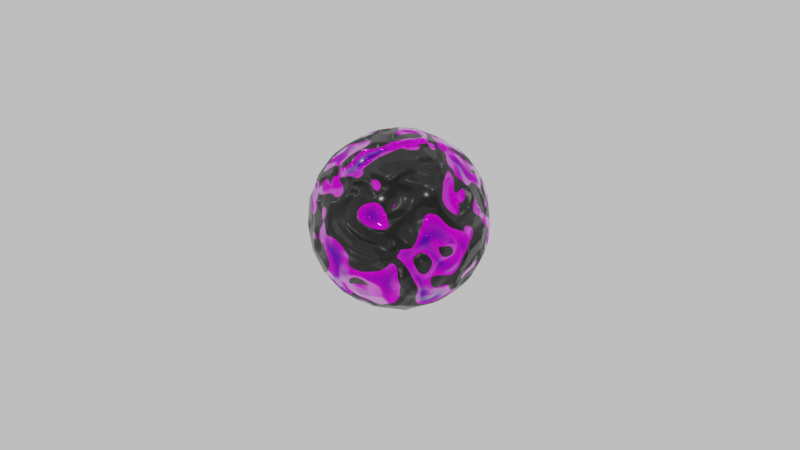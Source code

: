 # Source: powerupball_purple.blend  (saved by Blender 3.3.6; exported with 4.5.12 LTS)
import bpy
from mathutils import Matrix  # noqa: F401  (used for matrix-valued properties, if any)

bpy.ops.wm.read_factory_settings(use_empty=True)
scene = bpy.context.scene
scene.name = 'Scene'

# ---- collections
col_collection = bpy.data.collections.new('Collection'); scene.collection.children.link(col_collection)

# ---- materials (node trees are filled in below, after node groups)
mat_purpleball = bpy.data.materials.new('PurpleBall')

# ---- material node trees
mat_purpleball.use_nodes = True; mat_purpleball.node_tree.nodes.clear()
_N = mat_purpleball.node_tree.nodes; _L = mat_purpleball.node_tree.links
n0 = _N.new('ShaderNodeOutputMaterial'); n0.name = 'Material Output'; n0.location = (477, 300)
n1 = _N.new('ShaderNodeInvert'); n1.name = 'Invert'; n1.location = (-89, 182)
n2 = _N.new('ShaderNodeBsdfPrincipled'); n2.name = 'Principled BSDF'; n2.location = (202, 315)
n2.distribution = 'GGX'
n2.subsurface_method = 'RANDOM_WALK_SKIN'
n2.inputs[3].default_value = 1.45
n2.inputs[19].default_value = 0.1239
n2.inputs[20].default_value = 0.1164
n2.inputs[27].default_value = (0.0, 0.0, 0.0, 1.0)
n2.inputs[28].default_value = 0.1
n3 = _N.new('ShaderNodeValToRGB'); n3.name = 'ColorRamp.001'; n3.location = (-338, 50)
while len(n3.color_ramp.elements) > 1: n3.color_ramp.elements.remove(n3.color_ramp.elements[-1])
n3.color_ramp.elements[0].position = 0.4591; n3.color_ramp.elements[0].color = (0.0, 0.0, 0.0, 1.0)
_e = n3.color_ramp.elements.new(0.4727); _e.color = (1.0, 1.0, 1.0, 1.0)
n4 = _N.new('ShaderNodeMapRange'); n4.name = 'Map Range'; n4.location = (-18, 35)
n4.inputs[2].default_value = 3.6
n4.inputs[4].default_value = 1.2
n5 = _N.new('ShaderNodeBump'); n5.name = 'Bump'; n5.location = (-170, -342)
n5.inputs[2].default_value = 1.0
n6 = _N.new('ShaderNodeTexNoise'); n6.name = 'Noise Texture'; n6.location = (-654, -91)
n6.inputs[2].default_value = 4.4
n6.inputs[3].default_value = 15.0
n6.inputs[4].default_value = 0.05833
n6.inputs[8].default_value = 1.4
n7 = _N.new('ShaderNodeClamp'); n7.name = 'Clamp'; n7.location = (-390, -300)
n8 = _N.new('ShaderNodeTexCoord'); n8.name = 'Texture Coordinate'; n8.location = (-870, -407)
n9 = _N.new('ShaderNodeValToRGB'); n9.name = 'ColorRamp'; n9.location = (-371, 345)
while len(n9.color_ramp.elements) > 1: n9.color_ramp.elements.remove(n9.color_ramp.elements[-1])
n9.color_ramp.elements[0].position = 0.2955; n9.color_ramp.elements[0].color = (0.1315, 0.0, 0.5, 1.0)
_e = n9.color_ramp.elements.new(0.4545); _e.color = (0.9782, 0.0, 1.0, 1.0)
_e = n9.color_ramp.elements.new(0.4682); _e.color = (0.0, 0.0, 0.0, 1.0)
_L.new(n2.outputs[0], n0.inputs[0])
_L.new(n5.outputs[0], n2.inputs[5])
_L.new(n8.outputs[0], n6.inputs[0])
_L.new(n9.outputs[0], n2.inputs[0])
_L.new(n6.outputs[1], n9.inputs[0])
_L.new(n6.outputs[1], n3.inputs[0])
_L.new(n4.outputs[0], n2.inputs[2])
_L.new(n1.outputs[0], n2.inputs[1])
_L.new(n3.outputs[0], n1.inputs[1])
_L.new(n3.outputs[0], n4.inputs[0])
_L.new(n8.outputs[1], n5.inputs[4])
_L.new(n7.outputs[0], n5.inputs[3])
_L.new(n6.outputs[0], n7.inputs[0])
_L.new(n7.outputs[0], n5.inputs[1])
_L.new(n8.outputs[1], n2.inputs[23])
n0.is_active_output = True

# ---- world
world_world = bpy.data.worlds.new('World'); scene.world = world_world
world_world.use_nodes = True; world_world.node_tree.nodes.clear()
_N = world_world.node_tree.nodes; _L = world_world.node_tree.links
n0 = _N.new('ShaderNodeOutputWorld'); n0.name = 'World Output'; n0.location = (300, 300)
n1 = _N.new('ShaderNodeBackground'); n1.name = 'Background'; n1.location = (10, 300)
n1.inputs[0].default_value = (0.6619, 0.6619, 0.6619, 1.0)
_L.new(n1.outputs[0], n0.inputs[0])
n0.is_active_output = True
world_world.color = (0.05088, 0.05088, 0.05088)
world_world.use_sun_shadow = False
world_world.sun_shadow_jitter_overblur = 0.0

# ---- cameras
cam_camera = bpy.data.cameras.new('Camera')
cam_camera.clip_end = 100.0
cam_camera.ortho_scale = 7.314

# ---- lights
light_trilamp_back = bpy.data.lights.new('TriLamp-Back', 'AREA')
light_trilamp_back.transmission_factor = 0.0
light_trilamp_back.energy = 39.27
light_trilamp_back.shadow_soft_size = 0.25
light_trilamp_back.shadow_maximum_resolution = 0.006
light_trilamp_back.use_absolute_resolution = True
light_trilamp_fill = bpy.data.lights.new('TriLamp-Fill', 'AREA')
light_trilamp_fill.transmission_factor = 0.0
light_trilamp_fill.energy = 39.27
light_trilamp_fill.shadow_soft_size = 0.25
light_trilamp_fill.shadow_maximum_resolution = 0.006
light_trilamp_fill.use_absolute_resolution = True
light_trilamp_key = bpy.data.lights.new('TriLamp-Key', 'AREA')
light_trilamp_key.transmission_factor = 0.0
light_trilamp_key.energy = 78.54
light_trilamp_key.shadow_soft_size = 0.25
light_trilamp_key.shadow_maximum_resolution = 0.006
light_trilamp_key.use_absolute_resolution = True

# ---- meshes
me_icosphere = bpy.data.meshes.new('Icosphere')
me_icosphere.from_pydata([(4.172e-07, 1.118e-08, -0.9303), (0.6732, -0.4891, -0.416), (-0.2571, -0.7914, -0.416), (-0.8321, 3.725e-09, -0.416), (-0.2571, 0.7914, -0.416), (0.6732, 0.4891, -0.416), (0.2571, -0.7914, 0.416), (-0.6732, -0.4891, 0.416), (-0.6732, 0.4891, 0.416), (0.2571, 0.7914, 0.416), (0.8321, 0.0, 0.416), (-4.21e-07, -1.118e-08, 0.9303), (-0.1503, -0.4624, -0.7867), (0.3934, -0.2858, -0.7867), (0.2431, -0.7482, -0.4862), (0.7867, 3.725e-09, -0.4862), (0.3934, 0.2858, -0.7867), (-0.4862, -1.118e-08, -0.7867), (-0.6365, -0.4624, -0.4862), (-0.1503, 0.4624, -0.7867), (-0.6365, 0.4624, -0.4862), (0.2431, 0.7482, -0.4862), (0.8796, -0.2858, -2.608e-07), (0.8796, 0.2858, -2.496e-07), (1.49e-08, -0.9249, -7.451e-09), (0.5436, -0.7482, -7.078e-08), (-0.8796, -0.2858, 2.496e-07), (-0.5436, -0.7482, 8.568e-08), (-0.5436, 0.7482, 7.451e-08), (-0.8796, 0.2858, 2.645e-07), (0.5436, 0.7482, -7.823e-08), (-9.313e-09, 0.9249, 7.451e-09), (0.6365, -0.4624, 0.4862), (-0.2431, -0.7482, 0.4862), (-0.7867, 1.863e-09, 0.4862), (-0.2431, 0.7482, 0.4862), (0.6365, 0.4624, 0.4862), (0.1503, -0.4624, 0.7867), (0.4862, 1.118e-08, 0.7867), (-0.3934, -0.2858, 0.7867), (-0.3934, 0.2858, 0.7867), (0.1503, 0.4624, 0.7867), (-0.07393, -0.2275, -0.8984), (0.5635, -0.4094, -0.6158), (-0.02169, -0.8031, -0.4679), (0.7571, -0.2688, -0.4679), (0.5635, 0.4094, -0.6158), (-0.2393, -2.328e-10, -0.8984), (-0.7705, -0.2275, -0.4679), (-0.07393, 0.2275, -0.8984), (-0.4545, 0.6625, -0.4679), (0.4896, 0.637, -0.4679), (0.8028, -0.4094, -0.2287), (0.8901, 0.1406, 0.2287), (-0.1413, -0.89, -0.2287), (0.4088, -0.8031, 0.2287), (-0.8901, -0.1406, -0.2287), (-0.6375, -0.637, 0.2287), (-0.4088, 0.8031, -0.2287), (-0.8028, 0.4094, 0.2287), (0.6375, 0.637, -0.2287), (0.1413, 0.89, 0.2287), (0.4545, -0.6625, 0.4679), (-0.4896, -0.637, 0.4679), (-0.7571, 0.2688, 0.4679), (0.02169, 0.8031, 0.4679), (0.7705, 0.2275, 0.4679), (0.2153, -0.6625, 0.6158), (0.2393, -2.328e-10, 0.8984), (-0.5635, -0.4094, 0.6158), (-0.5635, 0.4094, 0.6158), (0.2153, 0.6625, 0.6158), (-0.2153, -0.6625, -0.6158), (0.1936, -0.1406, -0.8984), (0.4896, -0.637, -0.4679), (0.7571, 0.2688, -0.4679), (0.1936, 0.1406, -0.8984), (-0.6966, 4.657e-10, -0.6158), (-0.4545, -0.6625, -0.4679), (-0.2153, 0.6625, -0.6158), (-0.7705, 0.2275, -0.4679), (-0.02169, 0.8031, -0.4679), (0.8901, -0.1406, 0.2287), (0.8028, 0.4094, -0.2287), (0.1413, -0.89, 0.2287), (0.6375, -0.637, -0.2287), (-0.8028, -0.4094, 0.2287), (-0.4088, -0.8031, -0.2287), (-0.6375, 0.637, 0.2287), (-0.8901, 0.1406, -0.2287), (0.4088, 0.8031, 0.2287), (-0.1413, 0.89, -0.2287), (0.7705, -0.2275, 0.4679), (0.02169, -0.8031, 0.4679), (-0.7571, -0.2688, 0.4679), (-0.4896, 0.637, 0.4679), (0.4545, 0.6625, 0.4679), (0.07393, -0.2275, 0.8984), (0.6966, 6.985e-10, 0.6158), (-0.1936, -0.1406, 0.8984), (-0.1936, 0.1406, 0.8984), (0.07393, 0.2275, 0.8984), (0.3392, 0.2465, 0.8224), (0.5839, 0.2465, 0.6712), (0.4148, 0.4791, 0.6712), (-0.1296, 0.3988, 0.8224), (-0.05399, 0.6315, 0.6712), (-0.3275, 0.5426, 0.6712), (-0.4193, 2.794e-09, 0.8224), (-0.6172, 0.1438, 0.6712), (-0.6172, -0.1438, 0.6712), (-0.1296, -0.3988, 0.8224), (-0.3275, -0.5426, 0.6712), (-0.05399, -0.6315, 0.6712), (0.3392, -0.2465, 0.8224), (0.4148, -0.4791, 0.6712), (0.5839, -0.2465, 0.6712), (0.7935, 0.3988, 0.2519), (0.7468, 0.5426, 0.00727), (0.6245, 0.6315, 0.2519), (-0.1341, 0.8779, 0.2519), (-0.2853, 0.8779, 0.00727), (-0.4076, 0.7891, 0.2519), (-0.8764, 0.1438, 0.2519), (-0.9231, -1.863e-09, 0.00727), (-0.8764, -0.1438, 0.2519), (-0.4076, -0.7891, 0.2519), (-0.2853, -0.8779, 0.00727), (-0.1341, -0.8779, 0.2519), (0.6245, -0.6315, 0.2519), (0.7468, -0.5426, 0.00727), (0.7935, -0.3988, 0.2519), (0.2853, 0.8779, -0.00727), (0.4076, 0.7891, -0.2519), (0.1341, 0.8779, -0.2519), (-0.7468, 0.5426, -0.00727), (-0.6245, 0.6315, -0.2519), (-0.7935, 0.3988, -0.2519), (-0.7468, -0.5426, -0.00727), (-0.7935, -0.3988, -0.2519), (-0.6245, -0.6315, -0.2519), (0.2853, -0.8779, -0.00727), (0.1341, -0.8779, -0.2519), (0.4076, -0.7891, -0.2519), (0.9231, 4.657e-10, -0.00727), (0.8764, -0.1438, -0.2519), (0.8764, 0.1438, -0.2519), (0.3275, 0.5426, -0.6712), (0.1296, 0.3988, -0.8224), (0.05399, 0.6315, -0.6712), (-0.4148, 0.4791, -0.6712), (-0.3392, 0.2465, -0.8224), (-0.5839, 0.2465, -0.6712), (-0.5839, -0.2465, -0.6712), (-0.3392, -0.2465, -0.8224), (-0.4148, -0.4791, -0.6712), (0.6172, 0.1438, -0.6712), (0.6172, -0.1438, -0.6712), (0.4193, -2.794e-09, -0.8224), (0.05399, -0.6315, -0.6712), (0.1296, -0.3988, -0.8224), (0.3275, -0.5426, -0.6712), (0.08569, -0.2637, -0.8883), (0.6574, -0.2762, -0.5979), (-0.2243, -0.163, -0.8883), (-0.2243, 0.163, -0.8883), (0.08569, 0.2637, -0.8883), (0.8288, -0.2762, -0.3206), (-0.006541, -0.8736, -0.3206), (-0.8328, -0.2637, -0.3206), (-0.5082, 0.7106, -0.3206), (0.5188, 0.7029, -0.3206), (0.7431, -0.5399, -0.1492), (-0.2838, -0.8736, -0.1492), (-0.9185, -4.657e-09, -0.1492), (-0.2838, 0.8736, -0.1492), (0.7431, 0.5399, -0.1492), (0.3695, -0.6098, 0.5979), (-0.4658, -0.5399, 0.5979), (-0.6574, 0.2762, 0.5979), (0.0595, 0.7106, 0.5979), (0.6942, 0.163, 0.5979), (0.2243, 0.163, 0.8883), (0.4531, 0.3292, 0.7332), (0.3695, 0.6098, 0.5979), (-0.08569, 0.2637, 0.8883), (-0.1731, 0.5327, 0.7332), (-0.4658, 0.5399, 0.5979), (-0.2773, -1.024e-08, 0.8883), (-0.5601, -4.249e-09, 0.7332), (-0.6574, -0.2762, 0.5979), (-0.08569, -0.2637, 0.8883), (-0.1731, -0.5327, 0.7332), (0.0595, -0.7106, 0.5979), (0.2243, -0.163, 0.8883), (0.4531, -0.3292, 0.7332), (0.6942, -0.163, 0.5979), (0.8328, 0.2637, 0.3206), (0.7332, 0.5327, 0.1731), (0.5082, 0.7106, 0.3206), (0.006541, 0.8736, 0.3206), (-0.28, 0.8619, 0.1731), (-0.5188, 0.7029, 0.3206), (-0.8288, 0.2762, 0.3206), (-0.9062, 0.0, 0.1731), (-0.8288, -0.2762, 0.3206), (-0.5188, -0.7029, 0.3206), (-0.28, -0.8619, 0.1731), (0.006541, -0.8736, 0.3206), (0.5082, -0.7106, 0.3206), (0.7332, -0.5327, 0.1731), (0.8328, -0.2637, 0.3206), (0.2838, 0.8736, 0.1492), (0.28, 0.8619, -0.1731), (-0.006541, 0.8736, -0.3206), (-0.7431, 0.5399, 0.1492), (-0.7332, 0.5327, -0.1731), (-0.8328, 0.2637, -0.3206), (-0.7431, -0.5399, 0.1492), (-0.7332, -0.5327, -0.1731), (-0.5082, -0.7106, -0.3206), (0.2838, -0.8736, 0.1492), (0.28, -0.8619, -0.1731), (0.5188, -0.7029, -0.3206), (0.9185, 1.024e-08, 0.1492), (0.9062, 5.122e-09, -0.1731), (0.8288, 0.2762, -0.3206), (0.4658, 0.5399, -0.5979), (0.1731, 0.5327, -0.7332), (-0.0595, 0.7106, -0.5979), (-0.3695, 0.6098, -0.5979), (-0.4531, 0.3292, -0.7332), (-0.6942, 0.163, -0.5979), (-0.6942, -0.163, -0.5979), (-0.4531, -0.3292, -0.7332), (-0.3695, -0.6098, -0.5979), (0.6574, 0.2762, -0.5979), (0.5601, 4.773e-09, -0.7332), (0.2773, 2.328e-10, -0.8883), (-0.0595, -0.7106, -0.5979), (0.1731, -0.5327, -0.7332), (0.4658, -0.5399, -0.5979)], [], [(0, 162, 42), (160, 73, 13), (42, 160, 12), (1, 163, 45), (157, 43, 13), (45, 157, 15), (0, 164, 47), (154, 42, 12), (47, 154, 17), (0, 165, 49), (151, 47, 17), (49, 151, 19), (0, 166, 76), (148, 49, 19), (76, 148, 16), (1, 167, 52), (145, 45, 15), (52, 145, 22), (2, 168, 54), (142, 44, 14), (54, 142, 24), (3, 169, 56), (139, 48, 18), (56, 139, 26), (4, 170, 58), (136, 50, 20), (58, 136, 28), (5, 171, 60), (133, 51, 21), (60, 133, 30), (1, 172, 85), (130, 52, 22), (85, 130, 25), (2, 173, 87), (127, 54, 24), (87, 127, 27), (3, 174, 89), (124, 56, 26), (89, 124, 29), (4, 175, 91), (121, 58, 28), (91, 121, 31), (5, 176, 83), (118, 60, 30), (83, 118, 23), (6, 177, 67), (115, 62, 32), (67, 115, 37), (7, 178, 69), (112, 63, 33), (69, 112, 39), (8, 179, 70), (109, 64, 34), (70, 109, 40), (9, 180, 71), (106, 65, 35), (71, 106, 41), (10, 181, 98), (103, 66, 36), (98, 103, 38), (102, 68, 38), (101, 102, 41), (11, 182, 101), (103, 102, 38), (104, 103, 36), (102, 104, 41), (96, 104, 36), (9, 184, 96), (104, 71, 41), (105, 101, 41), (100, 105, 40), (11, 185, 100), (106, 105, 41), (107, 106, 35), (105, 107, 40), (95, 107, 35), (8, 187, 95), (107, 70, 40), (108, 100, 40), (99, 108, 39), (11, 188, 99), (109, 108, 40), (110, 109, 34), (108, 110, 39), (94, 110, 34), (7, 190, 94), (110, 69, 39), (111, 99, 39), (97, 111, 37), (11, 191, 97), (112, 111, 39), (113, 112, 33), (111, 113, 37), (93, 113, 33), (6, 193, 93), (113, 67, 37), (114, 97, 37), (68, 114, 38), (11, 194, 68), (115, 114, 37), (116, 115, 32), (114, 116, 38), (92, 116, 32), (10, 196, 92), (116, 98, 38), (117, 53, 23), (66, 117, 36), (10, 197, 66), (118, 117, 23), (119, 118, 30), (117, 119, 36), (90, 119, 30), (9, 199, 90), (119, 96, 36), (120, 61, 31), (65, 120, 35), (9, 200, 65), (121, 120, 31), (122, 121, 28), (120, 122, 35), (88, 122, 28), (8, 202, 88), (122, 95, 35), (123, 59, 29), (64, 123, 34), (8, 203, 64), (124, 123, 29), (125, 124, 26), (123, 125, 34), (86, 125, 26), (7, 205, 86), (125, 94, 34), (126, 57, 27), (63, 126, 33), (7, 206, 63), (127, 126, 27), (128, 127, 24), (126, 128, 33), (84, 128, 24), (6, 208, 84), (128, 93, 33), (129, 55, 25), (62, 129, 32), (6, 209, 62), (130, 129, 25), (131, 130, 22), (129, 131, 32), (82, 131, 22), (10, 211, 82), (131, 92, 32), (132, 90, 30), (61, 132, 31), (9, 212, 61), (133, 132, 30), (134, 133, 21), (132, 134, 31), (81, 134, 21), (4, 214, 81), (134, 91, 31), (135, 88, 28), (59, 135, 29), (8, 215, 59), (136, 135, 28), (137, 136, 20), (135, 137, 29), (80, 137, 20), (3, 217, 80), (137, 89, 29), (138, 86, 26), (57, 138, 27), (7, 218, 57), (139, 138, 26), (140, 139, 18), (138, 140, 27), (78, 140, 18), (2, 220, 78), (140, 87, 27), (141, 84, 24), (55, 141, 25), (6, 221, 55), (142, 141, 24), (143, 142, 14), (141, 143, 25), (74, 143, 14), (1, 223, 74), (143, 85, 25), (144, 82, 22), (53, 144, 23), (10, 224, 53), (145, 144, 22), (146, 145, 15), (144, 146, 23), (75, 146, 15), (5, 226, 75), (146, 83, 23), (147, 46, 16), (51, 147, 21), (5, 227, 51), (148, 147, 16), (149, 148, 19), (147, 149, 21), (79, 149, 19), (4, 229, 79), (149, 81, 21), (150, 79, 19), (50, 150, 20), (4, 230, 50), (151, 150, 19), (152, 151, 17), (150, 152, 20), (77, 152, 17), (3, 232, 77), (152, 80, 20), (153, 77, 17), (48, 153, 18), (3, 233, 48), (154, 153, 17), (155, 154, 12), (153, 155, 18), (72, 155, 12), (2, 235, 72), (155, 78, 18), (156, 75, 15), (46, 156, 16), (5, 236, 46), (157, 156, 15), (158, 157, 13), (156, 158, 16), (73, 158, 13), (0, 238, 73), (158, 76, 16), (159, 72, 12), (44, 159, 14), (2, 239, 44), (160, 159, 12), (161, 160, 13), (159, 161, 14), (43, 161, 13), (1, 241, 43), (161, 74, 14), (0, 73, 162), (160, 162, 73), (42, 162, 160), (1, 43, 163), (157, 163, 43), (45, 163, 157), (0, 42, 164), (154, 164, 42), (47, 164, 154), (0, 47, 165), (151, 165, 47), (49, 165, 151), (0, 49, 166), (148, 166, 49), (76, 166, 148), (1, 45, 167), (145, 167, 45), (52, 167, 145), (2, 44, 168), (142, 168, 44), (54, 168, 142), (3, 48, 169), (139, 169, 48), (56, 169, 139), (4, 50, 170), (136, 170, 50), (58, 170, 136), (5, 51, 171), (133, 171, 51), (60, 171, 133), (1, 52, 172), (130, 172, 52), (85, 172, 130), (2, 54, 173), (127, 173, 54), (87, 173, 127), (3, 56, 174), (124, 174, 56), (89, 174, 124), (4, 58, 175), (121, 175, 58), (91, 175, 121), (5, 60, 176), (118, 176, 60), (83, 176, 118), (6, 62, 177), (115, 177, 62), (67, 177, 115), (7, 63, 178), (112, 178, 63), (69, 178, 112), (8, 64, 179), (109, 179, 64), (70, 179, 109), (9, 65, 180), (106, 180, 65), (71, 180, 106), (10, 66, 181), (103, 181, 66), (98, 181, 103), (102, 182, 68), (101, 182, 102), (11, 68, 182), (103, 183, 102), (104, 183, 103), (102, 183, 104), (96, 184, 104), (9, 71, 184), (104, 184, 71), (105, 185, 101), (100, 185, 105), (11, 101, 185), (106, 186, 105), (107, 186, 106), (105, 186, 107), (95, 187, 107), (8, 70, 187), (107, 187, 70), (108, 188, 100), (99, 188, 108), (11, 100, 188), (109, 189, 108), (110, 189, 109), (108, 189, 110), (94, 190, 110), (7, 69, 190), (110, 190, 69), (111, 191, 99), (97, 191, 111), (11, 99, 191), (112, 192, 111), (113, 192, 112), (111, 192, 113), (93, 193, 113), (6, 67, 193), (113, 193, 67), (114, 194, 97), (68, 194, 114), (11, 97, 194), (115, 195, 114), (116, 195, 115), (114, 195, 116), (92, 196, 116), (10, 98, 196), (116, 196, 98), (117, 197, 53), (66, 197, 117), (10, 53, 197), (118, 198, 117), (119, 198, 118), (117, 198, 119), (90, 199, 119), (9, 96, 199), (119, 199, 96), (120, 200, 61), (65, 200, 120), (9, 61, 200), (121, 201, 120), (122, 201, 121), (120, 201, 122), (88, 202, 122), (8, 95, 202), (122, 202, 95), (123, 203, 59), (64, 203, 123), (8, 59, 203), (124, 204, 123), (125, 204, 124), (123, 204, 125), (86, 205, 125), (7, 94, 205), (125, 205, 94), (126, 206, 57), (63, 206, 126), (7, 57, 206), (127, 207, 126), (128, 207, 127), (126, 207, 128), (84, 208, 128), (6, 93, 208), (128, 208, 93), (129, 209, 55), (62, 209, 129), (6, 55, 209), (130, 210, 129), (131, 210, 130), (129, 210, 131), (82, 211, 131), (10, 92, 211), (131, 211, 92), (132, 212, 90), (61, 212, 132), (9, 90, 212), (133, 213, 132), (134, 213, 133), (132, 213, 134), (81, 214, 134), (4, 91, 214), (134, 214, 91), (135, 215, 88), (59, 215, 135), (8, 88, 215), (136, 216, 135), (137, 216, 136), (135, 216, 137), (80, 217, 137), (3, 89, 217), (137, 217, 89), (138, 218, 86), (57, 218, 138), (7, 86, 218), (139, 219, 138), (140, 219, 139), (138, 219, 140), (78, 220, 140), (2, 87, 220), (140, 220, 87), (141, 221, 84), (55, 221, 141), (6, 84, 221), (142, 222, 141), (143, 222, 142), (141, 222, 143), (74, 223, 143), (1, 85, 223), (143, 223, 85), (144, 224, 82), (53, 224, 144), (10, 82, 224), (145, 225, 144), (146, 225, 145), (144, 225, 146), (75, 226, 146), (5, 83, 226), (146, 226, 83), (147, 227, 46), (51, 227, 147), (5, 46, 227), (148, 228, 147), (149, 228, 148), (147, 228, 149), (79, 229, 149), (4, 81, 229), (149, 229, 81), (150, 230, 79), (50, 230, 150), (4, 79, 230), (151, 231, 150), (152, 231, 151), (150, 231, 152), (77, 232, 152), (3, 80, 232), (152, 232, 80), (153, 233, 77), (48, 233, 153), (3, 77, 233), (154, 234, 153), (155, 234, 154), (153, 234, 155), (72, 235, 155), (2, 78, 235), (155, 235, 78), (156, 236, 75), (46, 236, 156), (5, 75, 236), (157, 237, 156), (158, 237, 157), (156, 237, 158), (73, 238, 158), (0, 76, 238), (158, 238, 76), (159, 239, 72), (44, 239, 159), (2, 72, 239), (160, 240, 159), (161, 240, 160), (159, 240, 161), (43, 241, 161), (1, 74, 241), (161, 241, 74)])
me_icosphere.polygons.foreach_set('use_smooth', [True] * 480)
_uv = me_icosphere.uv_layers.new(name='UVMap')
_uv.uv.foreach_set('vector', [0.1818, 0.0, 0.1818, 0.05249, 0.1591, 0.03937, 0.1818, 0.07873, 0.2045, 0.03937, 0.2273, 0.07873, 0.1591, 0.03937, 0.1818, 0.07873, 0.1364, 0.07873, 0.2727, 0.1575, 0.3182, 0.1312, 0.3182, 0.1575, 0.3409, 0.1181, 0.2955, 0.1181, 0.3182, 0.07873, 0.3182, 0.1575, 0.3409, 0.1181, 0.3636, 0.1575, 0.9091, 0.0, 0.9091, 0.05249, 0.8864, 0.03937, 0.9091, 0.07873, 0.9318, 0.03937, 0.9545, 0.07873, 0.8864, 0.03937, 0.9091, 0.07873, 0.8636, 0.07873, 0.7273, 0.0, 0.7273, 0.05249, 0.7045, 0.03937, 0.7273, 0.07873, 0.75, 0.03937, 0.7727, 0.07873, 0.7045, 0.03937, 0.7273, 0.07873, 0.6818, 0.07873, 0.5455, 0.0, 0.5455, 0.05249, 0.5227, 0.03937, 0.5455, 0.07873, 0.5682, 0.03937, 0.5909, 0.07873, 0.5227, 0.03937, 0.5455, 0.07873, 0.5, 0.07873, 0.2727, 0.1575, 0.3182, 0.1837, 0.2955, 0.1968, 0.3409, 0.1968, 0.3182, 0.1575, 0.3636, 0.1575, 0.2955, 0.1968, 0.3409, 0.1968, 0.3182, 0.2362, 0.09091, 0.1575, 0.1364, 0.1837, 0.1136, 0.1968, 0.1591, 0.1968, 0.1364, 0.1575, 0.1818, 0.1575, 0.1136, 0.1968, 0.1591, 0.1968, 0.1364, 0.2362, 0.8182, 0.1575, 0.8636, 0.1837, 0.8409, 0.1968, 0.8864, 0.1968, 0.8636, 0.1575, 0.9091, 0.1575, 0.8409, 0.1968, 0.8864, 0.1968, 0.8636, 0.2362, 0.6364, 0.1575, 0.6818, 0.1837, 0.6591, 0.1968, 0.7045, 0.1968, 0.6818, 0.1575, 0.7273, 0.1575, 0.6591, 0.1968, 0.7045, 0.1968, 0.6818, 0.2362, 0.4545, 0.1575, 0.5, 0.1837, 0.4773, 0.1968, 0.5227, 0.1968, 0.5, 0.1575, 0.5455, 0.1575, 0.4773, 0.1968, 0.5227, 0.1968, 0.5, 0.2362, 0.2727, 0.1575, 0.2727, 0.2099, 0.25, 0.1968, 0.2727, 0.2362, 0.2955, 0.1968, 0.3182, 0.2362, 0.25, 0.1968, 0.2727, 0.2362, 0.2273, 0.2362, 0.09091, 0.1575, 0.09091, 0.2099, 0.06818, 0.1968, 0.09091, 0.2362, 0.1136, 0.1968, 0.1364, 0.2362, 0.06818, 0.1968, 0.09091, 0.2362, 0.04546, 0.2362, 0.8182, 0.1575, 0.8182, 0.2099, 0.7955, 0.1968, 0.8182, 0.2362, 0.8409, 0.1968, 0.8636, 0.2362, 0.7955, 0.1968, 0.8182, 0.2362, 0.7727, 0.2362, 0.6364, 0.1575, 0.6364, 0.2099, 0.6136, 0.1968, 0.6364, 0.2362, 0.6591, 0.1968, 0.6818, 0.2362, 0.6136, 0.1968, 0.6364, 0.2362, 0.5909, 0.2362, 0.4545, 0.1575, 0.4545, 0.2099, 0.4318, 0.1968, 0.4545, 0.2362, 0.4773, 0.1968, 0.5, 0.2362, 0.4318, 0.1968, 0.4545, 0.2362, 0.4091, 0.2362, 0.1818, 0.3149, 0.2273, 0.3412, 0.2045, 0.3543, 0.25, 0.3543, 0.2273, 0.3149, 0.2727, 0.3149, 0.2045, 0.3543, 0.25, 0.3543, 0.2273, 0.3937, 0.0, 0.3149, 0.04545, 0.3412, 0.02273, 0.3543, 0.06818, 0.3543, 0.04545, 0.3149, 0.09091, 0.3149, 0.02273, 0.3543, 0.06818, 0.3543, 0.04546, 0.3937, 0.7273, 0.3149, 0.7727, 0.3412, 0.75, 0.3543, 0.7955, 0.3543, 0.7727, 0.3149, 0.8182, 0.3149, 0.75, 0.3543, 0.7955, 0.3543, 0.7727, 0.3937, 0.5455, 0.3149, 0.5909, 0.3412, 0.5682, 0.3543, 0.6136, 0.3543, 0.5909, 0.3149, 0.6364, 0.3149, 0.5682, 0.3543, 0.6136, 0.3543, 0.5909, 0.3937, 0.3636, 0.3149, 0.4091, 0.3412, 0.3864, 0.3543, 0.4318, 0.3543, 0.4091, 0.3149, 0.4545, 0.3149, 0.3864, 0.3543, 0.4318, 0.3543, 0.4091, 0.3937, 0.4545, 0.3937, 0.4318, 0.433, 0.4091, 0.3937, 0.4773, 0.433, 0.4545, 0.3937, 0.5, 0.3937, 0.4545, 0.4724, 0.4545, 0.4199, 0.4773, 0.433, 0.4318, 0.3543, 0.4545, 0.3937, 0.4091, 0.3937, 0.4773, 0.3543, 0.4318, 0.3543, 0.4545, 0.3149, 0.4545, 0.3937, 0.4773, 0.3543, 0.5, 0.3937, 0.5, 0.3149, 0.4773, 0.3543, 0.4545, 0.3149, 0.5455, 0.3149, 0.5, 0.3412, 0.5, 0.3149, 0.4773, 0.3543, 0.5227, 0.3543, 0.5, 0.3937, 0.6364, 0.3937, 0.6136, 0.433, 0.5909, 0.3937, 0.6591, 0.433, 0.6364, 0.3937, 0.6818, 0.3937, 0.6364, 0.4724, 0.6364, 0.4199, 0.6591, 0.433, 0.6136, 0.3543, 0.6364, 0.3937, 0.5909, 0.3937, 0.6591, 0.3543, 0.6136, 0.3543, 0.6364, 0.3149, 0.6364, 0.3937, 0.6591, 0.3543, 0.6818, 0.3937, 0.6818, 0.3149, 0.6591, 0.3543, 0.6364, 0.3149, 0.7273, 0.3149, 0.6818, 0.3412, 0.6818, 0.3149, 0.6591, 0.3543, 0.7045, 0.3543, 0.6818, 0.3937, 0.8182, 0.3937, 0.7955, 0.433, 0.7727, 0.3937, 0.8409, 0.433, 0.8182, 0.3937, 0.8636, 0.3937, 0.8182, 0.4724, 0.8182, 0.4199, 0.8409, 0.433, 0.7955, 0.3543, 0.8182, 0.3937, 0.7727, 0.3937, 0.8409, 0.3543, 0.7955, 0.3543, 0.8182, 0.3149, 0.8182, 0.3937, 0.8409, 0.3543, 0.8636, 0.3937, 0.8636, 0.3149, 0.8409, 0.3543, 0.8182, 0.3149, 0.9091, 0.3149, 0.8636, 0.3412, 0.8636, 0.3149, 0.8409, 0.3543, 0.8864, 0.3543, 0.8636, 0.3937, 0.09091, 0.3937, 0.06818, 0.433, 0.04546, 0.3937, 0.1136, 0.433, 0.09091, 0.3937, 0.1364, 0.3937, 0.09091, 0.4724, 0.09091, 0.4199, 0.1136, 0.433, 0.06818, 0.3543, 0.09091, 0.3937, 0.04546, 0.3937, 0.1136, 0.3543, 0.06818, 0.3543, 0.09091, 0.3149, 0.09091, 0.3937, 0.1136, 0.3543, 0.1364, 0.3937, 0.1364, 0.3149, 0.1136, 0.3543, 0.09091, 0.3149, 0.1818, 0.3149, 0.1364, 0.3412, 0.1364, 0.3149, 0.1136, 0.3543, 0.1591, 0.3543, 0.1364, 0.3937, 0.2727, 0.3937, 0.25, 0.433, 0.2273, 0.3937, 0.2955, 0.433, 0.2727, 0.3937, 0.3182, 0.3937, 0.2727, 0.4724, 0.2727, 0.4199, 0.2955, 0.433, 0.25, 0.3543, 0.2727, 0.3937, 0.2273, 0.3937, 0.2955, 0.3543, 0.25, 0.3543, 0.2727, 0.3149, 0.2727, 0.3937, 0.2955, 0.3543, 0.3182, 0.3937, 0.3182, 0.3149, 0.2955, 0.3543, 0.2727, 0.3149, 0.3636, 0.3149, 0.3182, 0.3412, 0.3182, 0.3149, 0.2955, 0.3543, 0.3409, 0.3543, 0.3182, 0.3937, 0.4318, 0.2756, 0.3864, 0.2756, 0.4091, 0.2362, 0.4091, 0.3149, 0.4318, 0.2756, 0.4545, 0.3149, 0.3636, 0.3149, 0.4091, 0.2887, 0.4091, 0.3149, 0.4545, 0.2362, 0.4318, 0.2756, 0.4091, 0.2362, 0.4773, 0.2756, 0.4545, 0.2362, 0.5, 0.2362, 0.4318, 0.2756, 0.4773, 0.2756, 0.4545, 0.3149, 0.5227, 0.2756, 0.4773, 0.2756, 0.5, 0.2362, 0.5455, 0.3149, 0.5, 0.2887, 0.5227, 0.2756, 0.4773, 0.2756, 0.5, 0.3149, 0.4545, 0.3149, 0.6136, 0.2756, 0.5682, 0.2756, 0.5909, 0.2362, 0.5909, 0.3149, 0.6136, 0.2756, 0.6364, 0.3149, 0.5455, 0.3149, 0.5909, 0.2887, 0.5909, 0.3149, 0.6364, 0.2362, 0.6136, 0.2756, 0.5909, 0.2362, 0.6591, 0.2756, 0.6364, 0.2362, 0.6818, 0.2362, 0.6136, 0.2756, 0.6591, 0.2756, 0.6364, 0.3149, 0.7045, 0.2756, 0.6591, 0.2756, 0.6818, 0.2362, 0.7273, 0.3149, 0.6818, 0.2887, 0.7045, 0.2756, 0.6591, 0.2756, 0.6818, 0.3149, 0.6364, 0.3149, 0.7955, 0.2756, 0.75, 0.2756, 0.7727, 0.2362, 0.7727, 0.3149, 0.7955, 0.2756, 0.8182, 0.3149, 0.7273, 0.3149, 0.7727, 0.2887, 0.7727, 0.3149, 0.8182, 0.2362, 0.7955, 0.2756, 0.7727, 0.2362, 0.8409, 0.2756, 0.8182, 0.2362, 0.8636, 0.2362, 0.7955, 0.2756, 0.8409, 0.2756, 0.8182, 0.3149, 0.8864, 0.2756, 0.8409, 0.2756, 0.8636, 0.2362, 0.9091, 0.3149, 0.8636, 0.2887, 0.8864, 0.2756, 0.8409, 0.2756, 0.8636, 0.3149, 0.8182, 0.3149, 0.06818, 0.2756, 0.02273, 0.2756, 0.04546, 0.2362, 0.04545, 0.3149, 0.06818, 0.2756, 0.09091, 0.3149, 0.0, 0.3149, 0.04545, 0.2887, 0.04545, 0.3149, 0.09091, 0.2362, 0.06818, 0.2756, 0.04546, 0.2362, 0.1136, 0.2756, 0.09091, 0.2362, 0.1364, 0.2362, 0.06818, 0.2756, 0.1136, 0.2756, 0.09091, 0.3149, 0.1591, 0.2756, 0.1136, 0.2756, 0.1364, 0.2362, 0.1818, 0.3149, 0.1364, 0.2887, 0.1591, 0.2756, 0.1136, 0.2756, 0.1364, 0.3149, 0.09091, 0.3149, 0.25, 0.2756, 0.2045, 0.2756, 0.2273, 0.2362, 0.2273, 0.3149, 0.25, 0.2756, 0.2727, 0.3149, 0.1818, 0.3149, 0.2273, 0.2887, 0.2273, 0.3149, 0.2727, 0.2362, 0.25, 0.2756, 0.2273, 0.2362, 0.2955, 0.2756, 0.2727, 0.2362, 0.3182, 0.2362, 0.25, 0.2756, 0.2955, 0.2756, 0.2727, 0.3149, 0.3409, 0.2756, 0.2955, 0.2756, 0.3182, 0.2362, 0.3636, 0.3149, 0.3182, 0.2887, 0.3409, 0.2756, 0.2955, 0.2756, 0.3182, 0.3149, 0.2727, 0.3149, 0.5455, 0.2362, 0.5227, 0.2756, 0.5, 0.2362, 0.5682, 0.2756, 0.5455, 0.2362, 0.5909, 0.2362, 0.5455, 0.3149, 0.5455, 0.2624, 0.5682, 0.2756, 0.5227, 0.1968, 0.5455, 0.2362, 0.5, 0.2362, 0.5682, 0.1968, 0.5227, 0.1968, 0.5455, 0.1575, 0.5455, 0.2362, 0.5682, 0.1968, 0.5909, 0.2362, 0.5909, 0.1575, 0.5682, 0.1968, 0.5455, 0.1575, 0.6364, 0.1575, 0.5909, 0.1837, 0.5909, 0.1575, 0.5682, 0.1968, 0.6136, 0.1968, 0.5909, 0.2362, 0.7273, 0.2362, 0.7045, 0.2756, 0.6818, 0.2362, 0.75, 0.2756, 0.7273, 0.2362, 0.7727, 0.2362, 0.7273, 0.3149, 0.7273, 0.2624, 0.75, 0.2756, 0.7045, 0.1968, 0.7273, 0.2362, 0.6818, 0.2362, 0.75, 0.1968, 0.7045, 0.1968, 0.7273, 0.1575, 0.7273, 0.2362, 0.75, 0.1968, 0.7727, 0.2362, 0.7727, 0.1575, 0.75, 0.1968, 0.7273, 0.1575, 0.8182, 0.1575, 0.7727, 0.1837, 0.7727, 0.1575, 0.75, 0.1968, 0.7955, 0.1968, 0.7727, 0.2362, 0.9091, 0.2362, 0.8864, 0.2756, 0.8636, 0.2362, 0.9318, 0.2756, 0.9091, 0.2362, 0.9545, 0.2362, 0.9091, 0.3149, 0.9091, 0.2624, 0.9318, 0.2756, 0.8864, 0.1968, 0.9091, 0.2362, 0.8636, 0.2362, 0.9318, 0.1968, 0.8864, 0.1968, 0.9091, 0.1575, 0.9091, 0.2362, 0.9318, 0.1968, 0.9545, 0.2362, 0.9545, 0.1575, 0.9318, 0.1968, 0.9091, 0.1575, 1.0, 0.1575, 0.9545, 0.1837, 0.9545, 0.1575, 0.9318, 0.1968, 0.9773, 0.1968, 0.9545, 0.2362, 0.1818, 0.2362, 0.1591, 0.2756, 0.1364, 0.2362, 0.2045, 0.2756, 0.1818, 0.2362, 0.2273, 0.2362, 0.1818, 0.3149, 0.1818, 0.2624, 0.2045, 0.2756, 0.1591, 0.1968, 0.1818, 0.2362, 0.1364, 0.2362, 0.2045, 0.1968, 0.1591, 0.1968, 0.1818, 0.1575, 0.1818, 0.2362, 0.2045, 0.1968, 0.2273, 0.2362, 0.2273, 0.1575, 0.2045, 0.1968, 0.1818, 0.1575, 0.2727, 0.1575, 0.2273, 0.1837, 0.2273, 0.1575, 0.2045, 0.1968, 0.25, 0.1968, 0.2273, 0.2362, 0.3636, 0.2362, 0.3409, 0.2756, 0.3182, 0.2362, 0.3864, 0.2756, 0.3636, 0.2362, 0.4091, 0.2362, 0.3636, 0.3149, 0.3636, 0.2624, 0.3864, 0.2756, 0.3409, 0.1968, 0.3636, 0.2362, 0.3182, 0.2362, 0.3864, 0.1968, 0.3409, 0.1968, 0.3636, 0.1575, 0.3636, 0.2362, 0.3864, 0.1968, 0.4091, 0.2362, 0.4091, 0.1575, 0.3864, 0.1968, 0.3636, 0.1575, 0.4545, 0.1575, 0.4091, 0.1837, 0.4091, 0.1575, 0.3864, 0.1968, 0.4318, 0.1968, 0.4091, 0.2362, 0.5227, 0.1181, 0.4773, 0.1181, 0.5, 0.07873, 0.5, 0.1575, 0.5227, 0.1181, 0.5455, 0.1575, 0.4545, 0.1575, 0.5, 0.1312, 0.5, 0.1575, 0.5455, 0.07873, 0.5227, 0.1181, 0.5, 0.07873, 0.5682, 0.1181, 0.5455, 0.07873, 0.5909, 0.07873, 0.5227, 0.1181, 0.5682, 0.1181, 0.5455, 0.1575, 0.6136, 0.1181, 0.5682, 0.1181, 0.5909, 0.07873, 0.6364, 0.1575, 0.5909, 0.1312, 0.6136, 0.1181, 0.5682, 0.1181, 0.5909, 0.1575, 0.5455, 0.1575, 0.7045, 0.1181, 0.6591, 0.1181, 0.6818, 0.07873, 0.6818, 0.1575, 0.7045, 0.1181, 0.7273, 0.1575, 0.6364, 0.1575, 0.6818, 0.1312, 0.6818, 0.1575, 0.7273, 0.07873, 0.7045, 0.1181, 0.6818, 0.07873, 0.75, 0.1181, 0.7273, 0.07873, 0.7727, 0.07873, 0.7045, 0.1181, 0.75, 0.1181, 0.7273, 0.1575, 0.7955, 0.1181, 0.75, 0.1181, 0.7727, 0.07873, 0.8182, 0.1575, 0.7727, 0.1312, 0.7955, 0.1181, 0.75, 0.1181, 0.7727, 0.1575, 0.7273, 0.1575, 0.8864, 0.1181, 0.8409, 0.1181, 0.8636, 0.07873, 0.8636, 0.1575, 0.8864, 0.1181, 0.9091, 0.1575, 0.8182, 0.1575, 0.8636, 0.1312, 0.8636, 0.1575, 0.9091, 0.07873, 0.8864, 0.1181, 0.8636, 0.07873, 0.9318, 0.1181, 0.9091, 0.07873, 0.9545, 0.07873, 0.8864, 0.1181, 0.9318, 0.1181, 0.9091, 0.1575, 0.9773, 0.1181, 0.9318, 0.1181, 0.9545, 0.07873, 1.0, 0.1575, 0.9545, 0.1312, 0.9773, 0.1181, 0.9318, 0.1181, 0.9545, 0.1575, 0.9091, 0.1575, 0.3864, 0.1181, 0.4091, 0.1575, 0.3636, 0.1575, 0.4318, 0.1181, 0.3864, 0.1181, 0.4091, 0.07873, 0.4545, 0.1575, 0.4091, 0.1312, 0.4318, 0.1181, 0.3409, 0.1181, 0.3864, 0.1181, 0.3636, 0.1575, 0.3636, 0.07873, 0.3409, 0.1181, 0.3182, 0.07873, 0.3864, 0.1181, 0.3636, 0.07873, 0.4091, 0.07873, 0.3409, 0.03937, 0.3636, 0.07873, 0.3182, 0.07873, 0.3636, 0.0, 0.3636, 0.05249, 0.3409, 0.03937, 0.3636, 0.07873, 0.3864, 0.03937, 0.4091, 0.07873, 0.1591, 0.1181, 0.1136, 0.1181, 0.1364, 0.07873, 0.1364, 0.1575, 0.1591, 0.1181, 0.1818, 0.1575, 0.09091, 0.1575, 0.1364, 0.1312, 0.1364, 0.1575, 0.1818, 0.07873, 0.1591, 0.1181, 0.1364, 0.07873, 0.2045, 0.1181, 0.1818, 0.07873, 0.2273, 0.07873, 0.1591, 0.1181, 0.2045, 0.1181, 0.1818, 0.1575, 0.25, 0.1181, 0.2045, 0.1181, 0.2273, 0.07873, 0.2727, 0.1575, 0.2273, 0.1312, 0.25, 0.1181, 0.2045, 0.1181, 0.2273, 0.1575, 0.1818, 0.1575, 0.1818, 0.0, 0.2045, 0.03937, 0.1818, 0.05249, 0.1818, 0.07873, 0.1818, 0.05249, 0.2045, 0.03937, 0.1591, 0.03937, 0.1818, 0.05249, 0.1818, 0.07873, 0.2727, 0.1575, 0.2955, 0.1181, 0.3182, 0.1312, 0.3409, 0.1181, 0.3182, 0.1312, 0.2955, 0.1181, 0.3182, 0.1575, 0.3182, 0.1312, 0.3409, 0.1181, 0.9091, 0.0, 0.9318, 0.03937, 0.9091, 0.05249, 0.9091, 0.07873, 0.9091, 0.05249, 0.9318, 0.03937, 0.8864, 0.03937, 0.9091, 0.05249, 0.9091, 0.07873, 0.7273, 0.0, 0.75, 0.03937, 0.7273, 0.05249, 0.7273, 0.07873, 0.7273, 0.05249, 0.75, 0.03937, 0.7045, 0.03937, 0.7273, 0.05249, 0.7273, 0.07873, 0.5455, 0.0, 0.5682, 0.03937, 0.5455, 0.05249, 0.5455, 0.07873, 0.5455, 0.05249, 0.5682, 0.03937, 0.5227, 0.03937, 0.5455, 0.05249, 0.5455, 0.07873, 0.2727, 0.1575, 0.3182, 0.1575, 0.3182, 0.1837, 0.3409, 0.1968, 0.3182, 0.1837, 0.3182, 0.1575, 0.2955, 0.1968, 0.3182, 0.1837, 0.3409, 0.1968, 0.09091, 0.1575, 0.1364, 0.1575, 0.1364, 0.1837, 0.1591, 0.1968, 0.1364, 0.1837, 0.1364, 0.1575, 0.1136, 0.1968, 0.1364, 0.1837, 0.1591, 0.1968, 0.8182, 0.1575, 0.8636, 0.1575, 0.8636, 0.1837, 0.8864, 0.1968, 0.8636, 0.1837, 0.8636, 0.1575, 0.8409, 0.1968, 0.8636, 0.1837, 0.8864, 0.1968, 0.6364, 0.1575, 0.6818, 0.1575, 0.6818, 0.1837, 0.7045, 0.1968, 0.6818, 0.1837, 0.6818, 0.1575, 0.6591, 0.1968, 0.6818, 0.1837, 0.7045, 0.1968, 0.4545, 0.1575, 0.5, 0.1575, 0.5, 0.1837, 0.5227, 0.1968, 0.5, 0.1837, 0.5, 0.1575, 0.4773, 0.1968, 0.5, 0.1837, 0.5227, 0.1968, 0.2727, 0.1575, 0.2955, 0.1968, 0.2727, 0.2099, 0.2727, 0.2362, 0.2727, 0.2099, 0.2955, 0.1968, 0.25, 0.1968, 0.2727, 0.2099, 0.2727, 0.2362, 0.09091, 0.1575, 0.1136, 0.1968, 0.09091, 0.2099, 0.09091, 0.2362, 0.09091, 0.2099, 0.1136, 0.1968, 0.06818, 0.1968, 0.09091, 0.2099, 0.09091, 0.2362, 0.8182, 0.1575, 0.8409, 0.1968, 0.8182, 0.2099, 0.8182, 0.2362, 0.8182, 0.2099, 0.8409, 0.1968, 0.7955, 0.1968, 0.8182, 0.2099, 0.8182, 0.2362, 0.6364, 0.1575, 0.6591, 0.1968, 0.6364, 0.2099, 0.6364, 0.2362, 0.6364, 0.2099, 0.6591, 0.1968, 0.6136, 0.1968, 0.6364, 0.2099, 0.6364, 0.2362, 0.4545, 0.1575, 0.4773, 0.1968, 0.4545, 0.2099, 0.4545, 0.2362, 0.4545, 0.2099, 0.4773, 0.1968, 0.4318, 0.1968, 0.4545, 0.2099, 0.4545, 0.2362, 0.1818, 0.3149, 0.2273, 0.3149, 0.2273, 0.3412, 0.25, 0.3543, 0.2273, 0.3412, 0.2273, 0.3149, 0.2045, 0.3543, 0.2273, 0.3412, 0.25, 0.3543, 0.0, 0.3149, 0.04545, 0.3149, 0.04545, 0.3412, 0.06818, 0.3543, 0.04545, 0.3412, 0.04545, 0.3149, 0.02273, 0.3543, 0.04545, 0.3412, 0.06818, 0.3543, 0.7273, 0.3149, 0.7727, 0.3149, 0.7727, 0.3412, 0.7955, 0.3543, 0.7727, 0.3412, 0.7727, 0.3149, 0.75, 0.3543, 0.7727, 0.3412, 0.7955, 0.3543, 0.5455, 0.3149, 0.5909, 0.3149, 0.5909, 0.3412, 0.6136, 0.3543, 0.5909, 0.3412, 0.5909, 0.3149, 0.5682, 0.3543, 0.5909, 0.3412, 0.6136, 0.3543, 0.3636, 0.3149, 0.4091, 0.3149, 0.4091, 0.3412, 0.4318, 0.3543, 0.4091, 0.3412, 0.4091, 0.3149, 0.3864, 0.3543, 0.4091, 0.3412, 0.4318, 0.3543, 0.4545, 0.3937, 0.4545, 0.4199, 0.4318, 0.433, 0.4773, 0.433, 0.4545, 0.4199, 0.4545, 0.3937, 0.4545, 0.4724, 0.4318, 0.433, 0.4545, 0.4199, 0.4318, 0.3543, 0.4545, 0.3674, 0.4545, 0.3937, 0.4773, 0.3543, 0.4545, 0.3674, 0.4318, 0.3543, 0.4545, 0.3937, 0.4545, 0.3674, 0.4773, 0.3543, 0.5, 0.3149, 0.5, 0.3412, 0.4773, 0.3543, 0.5455, 0.3149, 0.5227, 0.3543, 0.5, 0.3412, 0.4773, 0.3543, 0.5, 0.3412, 0.5227, 0.3543, 0.6364, 0.3937, 0.6364, 0.4199, 0.6136, 0.433, 0.6591, 0.433, 0.6364, 0.4199, 0.6364, 0.3937, 0.6364, 0.4724, 0.6136, 0.433, 0.6364, 0.4199, 0.6136, 0.3543, 0.6364, 0.3674, 0.6364, 0.3937, 0.6591, 0.3543, 0.6364, 0.3674, 0.6136, 0.3543, 0.6364, 0.3937, 0.6364, 0.3674, 0.6591, 0.3543, 0.6818, 0.3149, 0.6818, 0.3412, 0.6591, 0.3543, 0.7273, 0.3149, 0.7045, 0.3543, 0.6818, 0.3412, 0.6591, 0.3543, 0.6818, 0.3412, 0.7045, 0.3543, 0.8182, 0.3937, 0.8182, 0.4199, 0.7955, 0.433, 0.8409, 0.433, 0.8182, 0.4199, 0.8182, 0.3937, 0.8182, 0.4724, 0.7955, 0.433, 0.8182, 0.4199, 0.7955, 0.3543, 0.8182, 0.3674, 0.8182, 0.3937, 0.8409, 0.3543, 0.8182, 0.3674, 0.7955, 0.3543, 0.8182, 0.3937, 0.8182, 0.3674, 0.8409, 0.3543, 0.8636, 0.3149, 0.8636, 0.3412, 0.8409, 0.3543, 0.9091, 0.3149, 0.8864, 0.3543, 0.8636, 0.3412, 0.8409, 0.3543, 0.8636, 0.3412, 0.8864, 0.3543, 0.09091, 0.3937, 0.09091, 0.4199, 0.06818, 0.433, 0.1136, 0.433, 0.09091, 0.4199, 0.09091, 0.3937, 0.09091, 0.4724, 0.06818, 0.433, 0.09091, 0.4199, 0.06818, 0.3543, 0.09091, 0.3674, 0.09091, 0.3937, 0.1136, 0.3543, 0.09091, 0.3674, 0.06818, 0.3543, 0.09091, 0.3937, 0.09091, 0.3674, 0.1136, 0.3543, 0.1364, 0.3149, 0.1364, 0.3412, 0.1136, 0.3543, 0.1818, 0.3149, 0.1591, 0.3543, 0.1364, 0.3412, 0.1136, 0.3543, 0.1364, 0.3412, 0.1591, 0.3543, 0.2727, 0.3937, 0.2727, 0.4199, 0.25, 0.433, 0.2955, 0.433, 0.2727, 0.4199, 0.2727, 0.3937, 0.2727, 0.4724, 0.25, 0.433, 0.2727, 0.4199, 0.25, 0.3543, 0.2727, 0.3674, 0.2727, 0.3937, 0.2955, 0.3543, 0.2727, 0.3674, 0.25, 0.3543, 0.2727, 0.3937, 0.2727, 0.3674, 0.2955, 0.3543, 0.3182, 0.3149, 0.3182, 0.3412, 0.2955, 0.3543, 0.3636, 0.3149, 0.3409, 0.3543, 0.3182, 0.3412, 0.2955, 0.3543, 0.3182, 0.3412, 0.3409, 0.3543, 0.4318, 0.2756, 0.4091, 0.2887, 0.3864, 0.2756, 0.4091, 0.3149, 0.4091, 0.2887, 0.4318, 0.2756, 0.3636, 0.3149, 0.3864, 0.2756, 0.4091, 0.2887, 0.4545, 0.2362, 0.4545, 0.2624, 0.4318, 0.2756, 0.4773, 0.2756, 0.4545, 0.2624, 0.4545, 0.2362, 0.4318, 0.2756, 0.4545, 0.2624, 0.4773, 0.2756, 0.5227, 0.2756, 0.5, 0.2887, 0.4773, 0.2756, 0.5455, 0.3149, 0.5, 0.3149, 0.5, 0.2887, 0.4773, 0.2756, 0.5, 0.2887, 0.5, 0.3149, 0.6136, 0.2756, 0.5909, 0.2887, 0.5682, 0.2756, 0.5909, 0.3149, 0.5909, 0.2887, 0.6136, 0.2756, 0.5455, 0.3149, 0.5682, 0.2756, 0.5909, 0.2887, 0.6364, 0.2362, 0.6364, 0.2624, 0.6136, 0.2756, 0.6591, 0.2756, 0.6364, 0.2624, 0.6364, 0.2362, 0.6136, 0.2756, 0.6364, 0.2624, 0.6591, 0.2756, 0.7045, 0.2756, 0.6818, 0.2887, 0.6591, 0.2756, 0.7273, 0.3149, 0.6818, 0.3149, 0.6818, 0.2887, 0.6591, 0.2756, 0.6818, 0.2887, 0.6818, 0.3149, 0.7955, 0.2756, 0.7727, 0.2887, 0.75, 0.2756, 0.7727, 0.3149, 0.7727, 0.2887, 0.7955, 0.2756, 0.7273, 0.3149, 0.75, 0.2756, 0.7727, 0.2887, 0.8182, 0.2362, 0.8182, 0.2624, 0.7955, 0.2756, 0.8409, 0.2756, 0.8182, 0.2624, 0.8182, 0.2362, 0.7955, 0.2756, 0.8182, 0.2624, 0.8409, 0.2756, 0.8864, 0.2756, 0.8636, 0.2887, 0.8409, 0.2756, 0.9091, 0.3149, 0.8636, 0.3149, 0.8636, 0.2887, 0.8409, 0.2756, 0.8636, 0.2887, 0.8636, 0.3149, 0.06818, 0.2756, 0.04545, 0.2887, 0.02273, 0.2756, 0.04545, 0.3149, 0.04545, 0.2887, 0.06818, 0.2756, 0.0, 0.3149, 0.02273, 0.2756, 0.04545, 0.2887, 0.09091, 0.2362, 0.09091, 0.2624, 0.06818, 0.2756, 0.1136, 0.2756, 0.09091, 0.2624, 0.09091, 0.2362, 0.06818, 0.2756, 0.09091, 0.2624, 0.1136, 0.2756, 0.1591, 0.2756, 0.1364, 0.2887, 0.1136, 0.2756, 0.1818, 0.3149, 0.1364, 0.3149, 0.1364, 0.2887, 0.1136, 0.2756, 0.1364, 0.2887, 0.1364, 0.3149, 0.25, 0.2756, 0.2273, 0.2887, 0.2045, 0.2756, 0.2273, 0.3149, 0.2273, 0.2887, 0.25, 0.2756, 0.1818, 0.3149, 0.2045, 0.2756, 0.2273, 0.2887, 0.2727, 0.2362, 0.2727, 0.2624, 0.25, 0.2756, 0.2955, 0.2756, 0.2727, 0.2624, 0.2727, 0.2362, 0.25, 0.2756, 0.2727, 0.2624, 0.2955, 0.2756, 0.3409, 0.2756, 0.3182, 0.2887, 0.2955, 0.2756, 0.3636, 0.3149, 0.3182, 0.3149, 0.3182, 0.2887, 0.2955, 0.2756, 0.3182, 0.2887, 0.3182, 0.3149, 0.5455, 0.2362, 0.5455, 0.2624, 0.5227, 0.2756, 0.5682, 0.2756, 0.5455, 0.2624, 0.5455, 0.2362, 0.5455, 0.3149, 0.5227, 0.2756, 0.5455, 0.2624, 0.5227, 0.1968, 0.5455, 0.2099, 0.5455, 0.2362, 0.5682, 0.1968, 0.5455, 0.2099, 0.5227, 0.1968, 0.5455, 0.2362, 0.5455, 0.2099, 0.5682, 0.1968, 0.5909, 0.1575, 0.5909, 0.1837, 0.5682, 0.1968, 0.6364, 0.1575, 0.6136, 0.1968, 0.5909, 0.1837, 0.5682, 0.1968, 0.5909, 0.1837, 0.6136, 0.1968, 0.7273, 0.2362, 0.7273, 0.2624, 0.7045, 0.2756, 0.75, 0.2756, 0.7273, 0.2624, 0.7273, 0.2362, 0.7273, 0.3149, 0.7045, 0.2756, 0.7273, 0.2624, 0.7045, 0.1968, 0.7273, 0.2099, 0.7273, 0.2362, 0.75, 0.1968, 0.7273, 0.2099, 0.7045, 0.1968, 0.7273, 0.2362, 0.7273, 0.2099, 0.75, 0.1968, 0.7727, 0.1575, 0.7727, 0.1837, 0.75, 0.1968, 0.8182, 0.1575, 0.7955, 0.1968, 0.7727, 0.1837, 0.75, 0.1968, 0.7727, 0.1837, 0.7955, 0.1968, 0.9091, 0.2362, 0.9091, 0.2624, 0.8864, 0.2756, 0.9318, 0.2756, 0.9091, 0.2624, 0.9091, 0.2362, 0.9091, 0.3149, 0.8864, 0.2756, 0.9091, 0.2624, 0.8864, 0.1968, 0.9091, 0.2099, 0.9091, 0.2362, 0.9318, 0.1968, 0.9091, 0.2099, 0.8864, 0.1968, 0.9091, 0.2362, 0.9091, 0.2099, 0.9318, 0.1968, 0.9545, 0.1575, 0.9545, 0.1837, 0.9318, 0.1968, 1.0, 0.1575, 0.9773, 0.1968, 0.9545, 0.1837, 0.9318, 0.1968, 0.9545, 0.1837, 0.9773, 0.1968, 0.1818, 0.2362, 0.1818, 0.2624, 0.1591, 0.2756, 0.2045, 0.2756, 0.1818, 0.2624, 0.1818, 0.2362, 0.1818, 0.3149, 0.1591, 0.2756, 0.1818, 0.2624, 0.1591, 0.1968, 0.1818, 0.2099, 0.1818, 0.2362, 0.2045, 0.1968, 0.1818, 0.2099, 0.1591, 0.1968, 0.1818, 0.2362, 0.1818, 0.2099, 0.2045, 0.1968, 0.2273, 0.1575, 0.2273, 0.1837, 0.2045, 0.1968, 0.2727, 0.1575, 0.25, 0.1968, 0.2273, 0.1837, 0.2045, 0.1968, 0.2273, 0.1837, 0.25, 0.1968, 0.3636, 0.2362, 0.3636, 0.2624, 0.3409, 0.2756, 0.3864, 0.2756, 0.3636, 0.2624, 0.3636, 0.2362, 0.3636, 0.3149, 0.3409, 0.2756, 0.3636, 0.2624, 0.3409, 0.1968, 0.3636, 0.2099, 0.3636, 0.2362, 0.3864, 0.1968, 0.3636, 0.2099, 0.3409, 0.1968, 0.3636, 0.2362, 0.3636, 0.2099, 0.3864, 0.1968, 0.4091, 0.1575, 0.4091, 0.1837, 0.3864, 0.1968, 0.4545, 0.1575, 0.4318, 0.1968, 0.4091, 0.1837, 0.3864, 0.1968, 0.4091, 0.1837, 0.4318, 0.1968, 0.5227, 0.1181, 0.5, 0.1312, 0.4773, 0.1181, 0.5, 0.1575, 0.5, 0.1312, 0.5227, 0.1181, 0.4545, 0.1575, 0.4773, 0.1181, 0.5, 0.1312, 0.5455, 0.07873, 0.5455, 0.105, 0.5227, 0.1181, 0.5682, 0.1181, 0.5455, 0.105, 0.5455, 0.07873, 0.5227, 0.1181, 0.5455, 0.105, 0.5682, 0.1181, 0.6136, 0.1181, 0.5909, 0.1312, 0.5682, 0.1181, 0.6364, 0.1575, 0.5909, 0.1575, 0.5909, 0.1312, 0.5682, 0.1181, 0.5909, 0.1312, 0.5909, 0.1575, 0.7045, 0.1181, 0.6818, 0.1312, 0.6591, 0.1181, 0.6818, 0.1575, 0.6818, 0.1312, 0.7045, 0.1181, 0.6364, 0.1575, 0.6591, 0.1181, 0.6818, 0.1312, 0.7273, 0.07873, 0.7273, 0.105, 0.7045, 0.1181, 0.75, 0.1181, 0.7273, 0.105, 0.7273, 0.07873, 0.7045, 0.1181, 0.7273, 0.105, 0.75, 0.1181, 0.7955, 0.1181, 0.7727, 0.1312, 0.75, 0.1181, 0.8182, 0.1575, 0.7727, 0.1575, 0.7727, 0.1312, 0.75, 0.1181, 0.7727, 0.1312, 0.7727, 0.1575, 0.8864, 0.1181, 0.8636, 0.1312, 0.8409, 0.1181, 0.8636, 0.1575, 0.8636, 0.1312, 0.8864, 0.1181, 0.8182, 0.1575, 0.8409, 0.1181, 0.8636, 0.1312, 0.9091, 0.07873, 0.9091, 0.105, 0.8864, 0.1181, 0.9318, 0.1181, 0.9091, 0.105, 0.9091, 0.07873, 0.8864, 0.1181, 0.9091, 0.105, 0.9318, 0.1181, 0.9773, 0.1181, 0.9545, 0.1312, 0.9318, 0.1181, 1.0, 0.1575, 0.9545, 0.1575, 0.9545, 0.1312, 0.9318, 0.1181, 0.9545, 0.1312, 0.9545, 0.1575, 0.3864, 0.1181, 0.4091, 0.1312, 0.4091, 0.1575, 0.4318, 0.1181, 0.4091, 0.1312, 0.3864, 0.1181, 0.4545, 0.1575, 0.4091, 0.1575, 0.4091, 0.1312, 0.3409, 0.1181, 0.3636, 0.105, 0.3864, 0.1181, 0.3636, 0.07873, 0.3636, 0.105, 0.3409, 0.1181, 0.3864, 0.1181, 0.3636, 0.105, 0.3636, 0.07873, 0.3409, 0.03937, 0.3636, 0.05249, 0.3636, 0.07873, 0.3636, 0.0, 0.3864, 0.03937, 0.3636, 0.05249, 0.3636, 0.07873, 0.3636, 0.05249, 0.3864, 0.03937, 0.1591, 0.1181, 0.1364, 0.1312, 0.1136, 0.1181, 0.1364, 0.1575, 0.1364, 0.1312, 0.1591, 0.1181, 0.09091, 0.1575, 0.1136, 0.1181, 0.1364, 0.1312, 0.1818, 0.07873, 0.1818, 0.105, 0.1591, 0.1181, 0.2045, 0.1181, 0.1818, 0.105, 0.1818, 0.07873, 0.1591, 0.1181, 0.1818, 0.105, 0.2045, 0.1181, 0.25, 0.1181, 0.2273, 0.1312, 0.2045, 0.1181, 0.2727, 0.1575, 0.2273, 0.1575, 0.2273, 0.1312, 0.2045, 0.1181, 0.2273, 0.1312, 0.2273, 0.1575])
me_icosphere.materials.append(mat_purpleball)
me_icosphere.update()

# ---- objects
ob_camera = bpy.data.objects.new('Camera', cam_camera)
ob_icosphere = bpy.data.objects.new('Icosphere', me_icosphere)
ob_trilamp_back = bpy.data.objects.new('TriLamp-Back', light_trilamp_back)
ob_trilamp_fill = bpy.data.objects.new('TriLamp-Fill', light_trilamp_fill)
ob_trilamp_key = bpy.data.objects.new('TriLamp-Key', light_trilamp_key)

# ---- transforms, parenting, visibility, modifiers, constraints
ob_camera.location = (7.359, -6.926, 4.958)
ob_camera.rotation_euler = (1.109, 0.0, 0.8149)
ob_camera.lock_rotations_4d = False
ob_camera.empty_display_type = 'ARROWS'
ob_camera.color = (0.0, 0.0, 0.0, 0.0)
ob_camera.display_type = 'WIRE'
ob_camera.lineart.crease_threshold = 0.0
ob_icosphere.location = (0.0, 0.0, 0.0)
ob_trilamp_back.location = (-4.395, -0.9131, 5.0)
_c = ob_trilamp_back.constraints.new('TRACK_TO'); _c.name = 'Track To'
_c.target = ob_icosphere
ob_trilamp_fill.location = (4.487, 0.136, 5.0)
_c = ob_trilamp_fill.constraints.new('TRACK_TO'); _c.name = 'Track To'
_c.target = ob_icosphere
ob_trilamp_key.location = (1.589, -4.198, 5.0)
_c = ob_trilamp_key.constraints.new('TRACK_TO'); _c.name = 'Track To'
_c.target = ob_icosphere

# ---- collection membership
col_collection.objects.link(ob_camera)
col_collection.objects.link(ob_icosphere)
col_collection.objects.link(ob_trilamp_back)
col_collection.objects.link(ob_trilamp_fill)
col_collection.objects.link(ob_trilamp_key)

# ---- scene / render settings (as saved in the file)
scene.camera = ob_camera
scene.frame_start = 1; scene.frame_end = 250; scene.frame_set(1)
scene.render.engine = 'CYCLES'
scene.cycles.sampling_pattern = 'TABULATED_SOBOL'
scene.cycles.use_light_tree = False
scene.view_settings.view_transform = 'Filmic'
bpy.context.view_layer.update()
